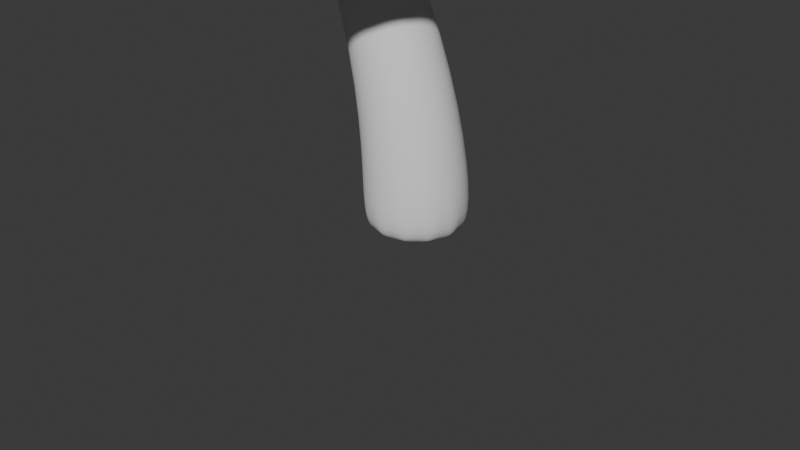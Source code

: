# Source: project.blend  (saved by Blender 4.2.66; exported with 4.5.12 LTS)
import bpy
from mathutils import Matrix  # noqa: F401  (used for matrix-valued properties, if any)

bpy.ops.wm.read_factory_settings(use_empty=True)
scene = bpy.context.scene
scene.name = 'Scene'

# ---- collections
col_collection = bpy.data.collections.new('Collection'); scene.collection.children.link(col_collection)

# ---- world
world_world = bpy.data.worlds.new('World'); scene.world = world_world
world_world.use_nodes = True; world_world.node_tree.nodes.clear()
_N = world_world.node_tree.nodes; _L = world_world.node_tree.links
n0 = _N.new('ShaderNodeOutputWorld'); n0.name = 'World Output'; n0.location = (300, 300)
n1 = _N.new('ShaderNodeBackground'); n1.name = 'Background'; n1.location = (10, 300)
n1.inputs[0].default_value = (0.05088, 0.05088, 0.05088, 1.0)
_L.new(n1.outputs[0], n0.inputs[0])
n0.is_active_output = True
world_world.color = (0.05088, 0.05088, 0.05088)
world_world.sun_shadow_jitter_overblur = 0.0

# ---- cameras
cam_camera = bpy.data.cameras.new('Camera')
cam_camera.clip_end = 100.0
cam_camera.ortho_scale = 7.314

# ---- meshes
me_cube_002 = bpy.data.meshes.new('Cube.002')
me_cube_002.from_pydata([(-0.3143, -0.7715, 0.1839), (-0.2224, -0.8642, 1.477), (-0.3143, 1.085, 0.1839), (-0.2224, 0.8642, 1.477), (1.542, -0.7715, 0.1839), (1.506, -0.8642, 1.477), (1.542, 1.085, 0.1839), (1.506, 0.8642, 1.477), (-1.515, -2.156, -0.4988), (-1.515, 2.156, -0.4988), (2.798, 2.156, -0.4988), (2.798, -2.156, -0.4988), (-1.614, 2.256, -1.019), (-1.614, -2.256, -1.019), (2.897, 2.256, -1.019), (2.897, -2.256, -1.019), (-0.6651, 1.307, -1.019), (-0.6651, -1.307, -1.019), (1.949, 1.307, -1.019), (1.949, -1.307, -1.019), (-0.9459, -1.588, -0.08741), (-0.9459, 1.588, -0.08741), (2.229, 1.588, -0.08741), (2.229, -1.588, -0.08741)], [], [(20, 1, 3, 21), (21, 3, 7, 22), (22, 7, 5, 23), (23, 5, 1, 20), (2, 6, 4, 0), (7, 3, 1, 5), (15, 11, 8, 13), (14, 10, 11, 15), (12, 9, 10, 14), (13, 8, 9, 12), (16, 17, 13, 12), (18, 16, 12, 14), (19, 18, 14, 15), (17, 19, 15, 13), (2, 0, 17, 16), (6, 2, 16, 18), (4, 6, 18, 19), (0, 4, 19, 17), (11, 23, 20, 8), (10, 22, 23, 11), (9, 21, 22, 10), (8, 20, 21, 9)])
me_cube_002.polygons.foreach_set('use_smooth', [True] * 22)
_uv = me_cube_002.uv_layers.new(name='UVMap')
_uv.uv.foreach_set('vector', [0.4683, 0.0, 0.625, 0.0, 0.625, 0.25, 0.4683, 0.25, 0.4683, 0.25, 0.625, 0.25, 0.625, 0.5, 0.4683, 0.5, 0.4683, 0.5, 0.625, 0.5, 0.625, 0.75, 0.4683, 0.75, 0.4683, 0.75, 0.625, 0.75, 0.625, 1.0, 0.4683, 1.0, 0.1986, 0.5736, 0.3014, 0.5736, 0.3014, 0.6764, 0.1986, 0.6764, 0.625, 0.5, 0.875, 0.5, 0.875, 0.75, 0.625, 0.75, 0.375, 0.75, 0.4271, 0.75, 0.4271, 1.0, 0.375, 1.0, 0.375, 0.5, 0.4271, 0.5, 0.4271, 0.75, 0.375, 0.75, 0.375, 0.25, 0.4271, 0.25, 0.4271, 0.5, 0.375, 0.5, 0.375, 0.0, 0.4271, 0.0, 0.4271, 0.25, 0.375, 0.25, 0.1776, 0.5526, 0.1776, 0.6974, 0.125, 0.75, 0.125, 0.5, 0.3224, 0.5526, 0.1776, 0.5526, 0.125, 0.5, 0.375, 0.5, 0.3224, 0.6974, 0.3224, 0.5526, 0.375, 0.5, 0.375, 0.75, 0.1776, 0.6974, 0.3224, 0.6974, 0.375, 0.75, 0.125, 0.75, 0.1986, 0.5736, 0.1986, 0.6764, 0.1776, 0.6974, 0.1776, 0.5526, 0.3014, 0.5736, 0.1986, 0.5736, 0.1776, 0.5526, 0.3224, 0.5526, 0.3014, 0.6764, 0.3014, 0.5736, 0.3224, 0.5526, 0.3224, 0.6974, 0.1986, 0.6764, 0.3014, 0.6764, 0.3224, 0.6974, 0.1776, 0.6974, 0.4271, 0.75, 0.4683, 0.75, 0.4683, 1.0, 0.4271, 1.0, 0.4271, 0.5, 0.4683, 0.5, 0.4683, 0.75, 0.4271, 0.75, 0.4271, 0.25, 0.4683, 0.25, 0.4683, 0.5, 0.4271, 0.5, 0.4271, 0.0, 0.4683, 0.0, 0.4683, 0.25, 0.4271, 0.25])
me_cube_002.update()
me_cylinder_001 = bpy.data.meshes.new('Cylinder.001')
me_cylinder_001.from_pydata([(-0.001663, 0.5429, -0.03321), (-0.003072, 0.3411, 4.278), (0.2776, 0.4681, -0.03321), (0.1635, 0.2965, 4.278), (0.4821, 0.2637, -0.03321), (0.2855, 0.1745, 4.278), (0.5569, -0.0156, -0.03321), (0.3301, 0.007918, 4.278), (0.4821, -0.2949, -0.03321), (0.2855, -0.1587, 4.278), (0.2776, -0.4993, -0.03321), (0.1635, -0.2806, 4.278), (-0.001663, -0.5742, -0.03321), (-0.003072, -0.3253, 4.278), (-0.2809, -0.4993, -0.03321), (-0.1697, -0.2806, 4.278), (-0.4854, -0.2949, -0.03321), (-0.2916, -0.1587, 4.278), (-0.5602, -0.0156, -0.03321), (-0.3363, 0.007918, 4.278), (-0.4854, 0.2637, -0.03321), (-0.2916, 0.1745, 4.278), (-0.2809, 0.4681, -0.03321), (-0.1697, 0.2965, 4.278), (-2.613e-10, 0.5586, 0.4387), (0.2793, 0.4837, 0.4387), (0.4837, 0.2793, 0.4387), (0.5586, 2.613e-10, 0.4387), (0.4837, -0.2793, 0.4387), (0.2793, -0.4837, 0.4387), (-2.613e-10, -0.5586, 0.4387), (-0.2793, -0.4837, 0.4387), (-0.4837, -0.2793, 0.4387), (-0.5586, 2.613e-10, 0.4387), (-0.4837, 0.2793, 0.4387), (-0.2793, 0.4837, 0.4387), (-0.003072, 0.3411, 4.045), (0.1294, 0.224, 4.074), (0.2855, 0.1745, 4.045), (0.3301, 0.007918, 4.045), (0.2855, -0.1587, 4.045), (0.1635, -0.2806, 4.045), (-0.003072, -0.3253, 4.045), (-0.1697, -0.2806, 4.045), (-0.2916, -0.1587, 4.045), (-0.3363, 0.007918, 4.045), (-0.224, 0.1294, 4.074), (-0.1294, 0.224, 4.074)], [], [(36, 1, 3, 37), (37, 3, 5, 38), (38, 5, 7, 39), (39, 7, 9, 40), (40, 9, 11, 41), (41, 11, 13, 42), (42, 13, 15, 43), (43, 15, 17, 44), (44, 17, 19, 45), (45, 19, 21, 46), (3, 1, 23, 21, 19, 17, 15, 13, 11, 9, 7, 5), (46, 21, 23, 47), (47, 23, 1, 36), (0, 2, 4, 6, 8, 10, 12, 14, 16, 18, 20, 22), (22, 35, 24, 0), (20, 34, 35, 22), (18, 33, 34, 20), (16, 32, 33, 18), (14, 31, 32, 16), (12, 30, 31, 14), (10, 29, 30, 12), (8, 28, 29, 10), (6, 27, 28, 8), (4, 26, 27, 6), (2, 25, 26, 4), (0, 24, 25, 2), (35, 47, 36, 24), (34, 46, 47, 35), (33, 45, 46, 34), (32, 44, 45, 33), (31, 43, 44, 32), (30, 42, 43, 31), (29, 41, 42, 30), (28, 40, 41, 29), (27, 39, 40, 28), (26, 38, 39, 27), (25, 37, 38, 26), (24, 36, 37, 25)])
me_cylinder_001.polygons.foreach_set('use_smooth', [True] * 38)
_uv = me_cylinder_001.uv_layers.new(name='UVMap')
_uv.uv.foreach_set('vector', [1.0, 0.9627, 1.0, 1.0, 0.9167, 1.0, 0.9167, 0.9627, 0.9167, 0.9627, 0.9167, 1.0, 0.8333, 1.0, 0.8333, 0.9627, 0.8333, 0.9627, 0.8333, 1.0, 0.75, 1.0, 0.75, 0.9627, 0.75, 0.9627, 0.75, 1.0, 0.6667, 1.0, 0.6667, 0.9627, 0.6667, 0.9627, 0.6667, 1.0, 0.5833, 1.0, 0.5833, 0.9627, 0.5833, 0.9627, 0.5833, 1.0, 0.5, 1.0, 0.5, 0.9627, 0.5, 0.9627, 0.5, 1.0, 0.4167, 1.0, 0.4167, 0.9627, 0.4167, 0.9627, 0.4167, 1.0, 0.3333, 1.0, 0.3333, 0.9627, 0.3333, 0.9627, 0.3333, 1.0, 0.25, 1.0, 0.25, 0.9627, 0.25, 0.9627, 0.25, 1.0, 0.1667, 1.0, 0.1667, 0.9627, 0.37, 0.4578, 0.25, 0.49, 0.13, 0.4578, 0.04215, 0.37, 0.01, 0.25, 0.04215, 0.13, 0.13, 0.04215, 0.25, 0.01, 0.37, 0.04215, 0.4578, 0.13, 0.49, 0.25, 0.4578, 0.37, 0.1667, 0.9627, 0.1667, 1.0, 0.08333, 1.0, 0.08333, 0.9627, 0.08333, 0.9627, 0.08333, 1.0, 7.451e-08, 1.0, 7.451e-08, 0.9627, 0.75, 0.49, 0.87, 0.4578, 0.9578, 0.37, 0.99, 0.25, 0.9578, 0.13, 0.87, 0.04215, 0.75, 0.01, 0.63, 0.04215, 0.5422, 0.13, 0.51, 0.25, 0.5422, 0.37, 0.63, 0.4578, 0.08333, 0.5, 0.08333, 0.539, 7.451e-08, 0.539, 7.451e-08, 0.5, 0.1667, 0.5, 0.1667, 0.539, 0.08333, 0.539, 0.08333, 0.5, 0.25, 0.5, 0.25, 0.539, 0.1667, 0.539, 0.1667, 0.5, 0.3333, 0.5, 0.3333, 0.539, 0.25, 0.539, 0.25, 0.5, 0.4167, 0.5, 0.4167, 0.539, 0.3333, 0.539, 0.3333, 0.5, 0.5, 0.5, 0.5, 0.539, 0.4167, 0.539, 0.4167, 0.5, 0.5833, 0.5, 0.5833, 0.539, 0.5, 0.539, 0.5, 0.5, 0.6667, 0.5, 0.6667, 0.539, 0.5833, 0.539, 0.5833, 0.5, 0.75, 0.5, 0.75, 0.539, 0.6667, 0.539, 0.6667, 0.5, 0.8333, 0.5, 0.8333, 0.539, 0.75, 0.539, 0.75, 0.5, 0.9167, 0.5, 0.9167, 0.539, 0.8333, 0.539, 0.8333, 0.5, 1.0, 0.5, 1.0, 0.539, 0.9167, 0.539, 0.9167, 0.5, 0.08333, 0.539, 0.08333, 0.9627, 7.451e-08, 0.9627, 7.451e-08, 0.539, 0.1667, 0.539, 0.1667, 0.9627, 0.08333, 0.9627, 0.08333, 0.539, 0.25, 0.539, 0.25, 0.9627, 0.1667, 0.9627, 0.1667, 0.539, 0.3333, 0.539, 0.3333, 0.9627, 0.25, 0.9627, 0.25, 0.539, 0.4167, 0.539, 0.4167, 0.9627, 0.3333, 0.9627, 0.3333, 0.539, 0.5, 0.539, 0.5, 0.9627, 0.4167, 0.9627, 0.4167, 0.539, 0.5833, 0.539, 0.5833, 0.9627, 0.5, 0.9627, 0.5, 0.539, 0.6667, 0.539, 0.6667, 0.9627, 0.5833, 0.9627, 0.5833, 0.539, 0.75, 0.539, 0.75, 0.9627, 0.6667, 0.9627, 0.6667, 0.539, 0.8333, 0.539, 0.8333, 0.9627, 0.75, 0.9627, 0.75, 0.539, 0.9167, 0.539, 0.9167, 0.9627, 0.8333, 0.9627, 0.8333, 0.539, 1.0, 0.539, 1.0, 0.9627, 0.9167, 0.9627, 0.9167, 0.539])
me_cylinder_001.update()

# ---- objects
ob_camera = bpy.data.objects.new('Camera', cam_camera)
ob_mushroom = bpy.data.objects.new('mushroom', me_cube_002)
ob_mushroom_stem = bpy.data.objects.new('mushroom stem', me_cylinder_001)

# ---- transforms, parenting, visibility, modifiers, constraints
ob_camera.location = (7.359, -6.926, 4.958)
ob_camera.rotation_euler = (1.109, 0.0, 0.8149)
ob_camera.lock_rotations_4d = False
ob_camera.empty_display_type = 'ARROWS'
ob_camera.color = (0.0, 0.0, 0.0, 0.0)
ob_camera.display_type = 'WIRE'
ob_camera.lineart.crease_threshold = 0.0
ob_mushroom.location = (-1.353, 2.097e-08, 3.457)
ob_mushroom.rotation_euler = (0.01996, -0.2803, -0.004831)
_m = ob_mushroom.modifiers.new('Subdivision', 'SUBSURF')
_m.levels = 3
_m.render_levels = 3
ob_mushroom_stem.location = (0.2755, 0.0, -0.02275)
_m = ob_mushroom_stem.modifiers.new('Subdivision', 'SUBSURF')
_m.levels = 3
_m.render_levels = 3
_m = ob_mushroom_stem.modifiers.new('SimpleDeform', 'SIMPLE_DEFORM')
_m.deform_method = 'TAPER'
_m.factor = -0.04002
_m.angle = -0.04002
_m = ob_mushroom_stem.modifiers.new('SimpleDeform.001', 'SIMPLE_DEFORM')
_m.deform_method = 'BEND'
_m.deform_axis = 'Y'
_m.factor = -0.7953
_m.angle = -0.7953

# ---- collection membership
col_collection.objects.link(ob_camera)
col_collection.objects.link(ob_mushroom)
col_collection.objects.link(ob_mushroom_stem)

# ---- scene / render settings (as saved in the file)
scene.camera = ob_camera
scene.frame_start = 1; scene.frame_end = 250; scene.frame_set(88)
scene.render.engine = 'BLENDER_EEVEE_NEXT'
bpy.context.view_layer.update()

# ---- added for rendering (the .blend has no usable light): sun
light_auto_sun = bpy.data.lights.new('AutoSun', 'SUN')
light_auto_sun.energy = 3.0
light_auto_sun.angle = 0.0523599
ob_auto_sun = bpy.data.objects.new('AutoSun', light_auto_sun)
scene.collection.objects.link(ob_auto_sun)
ob_auto_sun.rotation_euler = (0.872665, 0.174533, 0.523599)
bpy.context.view_layer.update()
